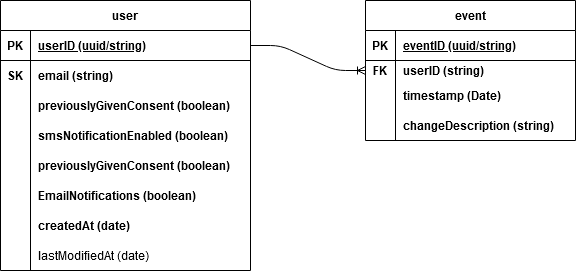

The diagram above was exported from draw.io. Its source (the exported page's mxGraphModel, read from the mxfile embedded in the PNG):
<mxGraphModel dx="1022" dy="404" grid="1" gridSize="10" guides="1" tooltips="1" connect="1" arrows="1" fold="1" page="1" pageScale="1" pageWidth="850" pageHeight="1100" math="0" shadow="0">
  <root>
    <mxCell id="4MjgheDQOaI1OoG6S3TW-0" />
    <mxCell id="4MjgheDQOaI1OoG6S3TW-1" parent="4MjgheDQOaI1OoG6S3TW-0" />
    <mxCell id="nLmcFKccY7bA5_6noInR-1" value="user" style="shape=table;startSize=30;container=1;collapsible=1;childLayout=tableLayout;fixedRows=1;rowLines=0;fontStyle=1;align=center;resizeLast=1;" parent="4MjgheDQOaI1OoG6S3TW-1" vertex="1">
      <mxGeometry x="60" y="160" width="250" height="270" as="geometry" />
    </mxCell>
    <mxCell id="nLmcFKccY7bA5_6noInR-2" value="" style="shape=partialRectangle;collapsible=0;dropTarget=0;pointerEvents=0;fillColor=none;top=0;left=0;bottom=1;right=0;points=[[0,0.5],[1,0.5]];portConstraint=eastwest;" parent="nLmcFKccY7bA5_6noInR-1" vertex="1">
      <mxGeometry y="30" width="250" height="30" as="geometry" />
    </mxCell>
    <mxCell id="nLmcFKccY7bA5_6noInR-3" value="PK" style="shape=partialRectangle;connectable=0;fillColor=none;top=0;left=0;bottom=0;right=0;fontStyle=1;overflow=hidden;" parent="nLmcFKccY7bA5_6noInR-2" vertex="1">
      <mxGeometry width="30" height="30" as="geometry" />
    </mxCell>
    <mxCell id="nLmcFKccY7bA5_6noInR-4" value="userID (uuid/string)" style="shape=partialRectangle;connectable=0;fillColor=none;top=0;left=0;bottom=0;right=0;align=left;spacingLeft=6;fontStyle=5;overflow=hidden;" parent="nLmcFKccY7bA5_6noInR-2" vertex="1">
      <mxGeometry x="30" width="220" height="30" as="geometry" />
    </mxCell>
    <mxCell id="nLmcFKccY7bA5_6noInR-5" value="" style="shape=partialRectangle;collapsible=0;dropTarget=0;pointerEvents=0;fillColor=none;top=0;left=0;bottom=0;right=0;points=[[0,0.5],[1,0.5]];portConstraint=eastwest;" parent="nLmcFKccY7bA5_6noInR-1" vertex="1">
      <mxGeometry y="60" width="250" height="30" as="geometry" />
    </mxCell>
    <mxCell id="nLmcFKccY7bA5_6noInR-6" value="SK" style="shape=partialRectangle;connectable=0;fillColor=none;top=0;left=0;bottom=0;right=0;editable=1;overflow=hidden;fontStyle=1" parent="nLmcFKccY7bA5_6noInR-5" vertex="1">
      <mxGeometry width="30" height="30" as="geometry" />
    </mxCell>
    <mxCell id="nLmcFKccY7bA5_6noInR-7" value="email (string)" style="shape=partialRectangle;connectable=0;fillColor=none;top=0;left=0;bottom=0;right=0;align=left;spacingLeft=6;overflow=hidden;fontStyle=1" parent="nLmcFKccY7bA5_6noInR-5" vertex="1">
      <mxGeometry x="30" width="220" height="30" as="geometry" />
    </mxCell>
    <mxCell id="nLmcFKccY7bA5_6noInR-8" value="" style="shape=partialRectangle;collapsible=0;dropTarget=0;pointerEvents=0;fillColor=none;top=0;left=0;bottom=0;right=0;points=[[0,0.5],[1,0.5]];portConstraint=eastwest;" parent="nLmcFKccY7bA5_6noInR-1" vertex="1">
      <mxGeometry y="90" width="250" height="30" as="geometry" />
    </mxCell>
    <mxCell id="nLmcFKccY7bA5_6noInR-9" value="" style="shape=partialRectangle;connectable=0;fillColor=none;top=0;left=0;bottom=0;right=0;editable=1;overflow=hidden;" parent="nLmcFKccY7bA5_6noInR-8" vertex="1">
      <mxGeometry width="30" height="30" as="geometry" />
    </mxCell>
    <mxCell id="nLmcFKccY7bA5_6noInR-10" value="previouslyGivenConsent (boolean)" style="shape=partialRectangle;connectable=0;fillColor=none;top=0;left=0;bottom=0;right=0;align=left;spacingLeft=6;overflow=hidden;fontStyle=1" parent="nLmcFKccY7bA5_6noInR-8" vertex="1">
      <mxGeometry x="30" width="220" height="30" as="geometry" />
    </mxCell>
    <mxCell id="nLmcFKccY7bA5_6noInR-37" value="" style="shape=partialRectangle;collapsible=0;dropTarget=0;pointerEvents=0;fillColor=none;top=0;left=0;bottom=0;right=0;points=[[0,0.5],[1,0.5]];portConstraint=eastwest;" parent="nLmcFKccY7bA5_6noInR-1" vertex="1">
      <mxGeometry y="120" width="250" height="30" as="geometry" />
    </mxCell>
    <mxCell id="nLmcFKccY7bA5_6noInR-38" value="" style="shape=partialRectangle;connectable=0;fillColor=none;top=0;left=0;bottom=0;right=0;editable=1;overflow=hidden;" parent="nLmcFKccY7bA5_6noInR-37" vertex="1">
      <mxGeometry width="30" height="30" as="geometry" />
    </mxCell>
    <mxCell id="nLmcFKccY7bA5_6noInR-39" value="smsNotificationEnabled (boolean)" style="shape=partialRectangle;connectable=0;fillColor=none;top=0;left=0;bottom=0;right=0;align=left;spacingLeft=6;overflow=hidden;fontStyle=1" parent="nLmcFKccY7bA5_6noInR-37" vertex="1">
      <mxGeometry x="30" width="220" height="30" as="geometry" />
    </mxCell>
    <mxCell id="nLmcFKccY7bA5_6noInR-40" value="" style="shape=partialRectangle;collapsible=0;dropTarget=0;pointerEvents=0;fillColor=none;top=0;left=0;bottom=0;right=0;points=[[0,0.5],[1,0.5]];portConstraint=eastwest;" parent="nLmcFKccY7bA5_6noInR-1" vertex="1">
      <mxGeometry y="150" width="250" height="30" as="geometry" />
    </mxCell>
    <mxCell id="nLmcFKccY7bA5_6noInR-41" value="" style="shape=partialRectangle;connectable=0;fillColor=none;top=0;left=0;bottom=0;right=0;editable=1;overflow=hidden;" parent="nLmcFKccY7bA5_6noInR-40" vertex="1">
      <mxGeometry width="30" height="30" as="geometry" />
    </mxCell>
    <mxCell id="nLmcFKccY7bA5_6noInR-42" value="previouslyGivenConsent (boolean)" style="shape=partialRectangle;connectable=0;fillColor=none;top=0;left=0;bottom=0;right=0;align=left;spacingLeft=6;overflow=hidden;fontStyle=1" parent="nLmcFKccY7bA5_6noInR-40" vertex="1">
      <mxGeometry x="30" width="220" height="30" as="geometry" />
    </mxCell>
    <mxCell id="nLmcFKccY7bA5_6noInR-11" value="" style="shape=partialRectangle;collapsible=0;dropTarget=0;pointerEvents=0;fillColor=none;top=0;left=0;bottom=0;right=0;points=[[0,0.5],[1,0.5]];portConstraint=eastwest;" parent="nLmcFKccY7bA5_6noInR-1" vertex="1">
      <mxGeometry y="180" width="250" height="30" as="geometry" />
    </mxCell>
    <mxCell id="nLmcFKccY7bA5_6noInR-12" value="" style="shape=partialRectangle;connectable=0;fillColor=none;top=0;left=0;bottom=0;right=0;editable=1;overflow=hidden;" parent="nLmcFKccY7bA5_6noInR-11" vertex="1">
      <mxGeometry width="30" height="30" as="geometry" />
    </mxCell>
    <mxCell id="nLmcFKccY7bA5_6noInR-13" value="EmailNotifications (boolean)" style="shape=partialRectangle;connectable=0;fillColor=none;top=0;left=0;bottom=0;right=0;align=left;spacingLeft=6;overflow=hidden;fontStyle=1" parent="nLmcFKccY7bA5_6noInR-11" vertex="1">
      <mxGeometry x="30" width="220" height="30" as="geometry" />
    </mxCell>
    <mxCell id="nLmcFKccY7bA5_6noInR-14" value="" style="shape=partialRectangle;collapsible=0;dropTarget=0;pointerEvents=0;fillColor=none;top=0;left=0;bottom=0;right=0;points=[[0,0.5],[1,0.5]];portConstraint=eastwest;" parent="nLmcFKccY7bA5_6noInR-1" vertex="1">
      <mxGeometry y="210" width="250" height="30" as="geometry" />
    </mxCell>
    <mxCell id="nLmcFKccY7bA5_6noInR-15" value="" style="shape=partialRectangle;connectable=0;fillColor=none;top=0;left=0;bottom=0;right=0;editable=1;overflow=hidden;" parent="nLmcFKccY7bA5_6noInR-14" vertex="1">
      <mxGeometry width="30" height="30" as="geometry" />
    </mxCell>
    <mxCell id="nLmcFKccY7bA5_6noInR-16" value="createdAt (date)" style="shape=partialRectangle;connectable=0;fillColor=none;top=0;left=0;bottom=0;right=0;align=left;spacingLeft=6;overflow=hidden;fontStyle=1" parent="nLmcFKccY7bA5_6noInR-14" vertex="1">
      <mxGeometry x="30" width="220" height="30" as="geometry" />
    </mxCell>
    <mxCell id="nLmcFKccY7bA5_6noInR-17" value="" style="shape=partialRectangle;collapsible=0;dropTarget=0;pointerEvents=0;fillColor=none;top=0;left=0;bottom=0;right=0;points=[[0,0.5],[1,0.5]];portConstraint=eastwest;" parent="nLmcFKccY7bA5_6noInR-1" vertex="1">
      <mxGeometry y="240" width="250" height="30" as="geometry" />
    </mxCell>
    <mxCell id="nLmcFKccY7bA5_6noInR-18" value="" style="shape=partialRectangle;connectable=0;fillColor=none;top=0;left=0;bottom=0;right=0;editable=1;overflow=hidden;" parent="nLmcFKccY7bA5_6noInR-17" vertex="1">
      <mxGeometry width="30" height="30" as="geometry" />
    </mxCell>
    <mxCell id="nLmcFKccY7bA5_6noInR-19" value="lastModifiedAt (date)" style="shape=partialRectangle;connectable=0;fillColor=none;top=0;left=0;bottom=0;right=0;align=left;spacingLeft=6;overflow=hidden;" parent="nLmcFKccY7bA5_6noInR-17" vertex="1">
      <mxGeometry x="30" width="220" height="30" as="geometry" />
    </mxCell>
    <mxCell id="nLmcFKccY7bA5_6noInR-20" value="event" style="shape=table;startSize=30;container=1;collapsible=1;childLayout=tableLayout;fixedRows=1;rowLines=0;fontStyle=1;align=center;resizeLast=1;" parent="4MjgheDQOaI1OoG6S3TW-1" vertex="1">
      <mxGeometry x="425" y="160" width="210" height="140" as="geometry" />
    </mxCell>
    <mxCell id="nLmcFKccY7bA5_6noInR-21" value="" style="shape=partialRectangle;collapsible=0;dropTarget=0;pointerEvents=0;fillColor=none;top=0;left=0;bottom=1;right=0;points=[[0,0.5],[1,0.5]];portConstraint=eastwest;" parent="nLmcFKccY7bA5_6noInR-20" vertex="1">
      <mxGeometry y="30" width="210" height="30" as="geometry" />
    </mxCell>
    <mxCell id="nLmcFKccY7bA5_6noInR-22" value="PK" style="shape=partialRectangle;connectable=0;fillColor=none;top=0;left=0;bottom=0;right=0;fontStyle=1;overflow=hidden;" parent="nLmcFKccY7bA5_6noInR-21" vertex="1">
      <mxGeometry width="30" height="30" as="geometry" />
    </mxCell>
    <mxCell id="nLmcFKccY7bA5_6noInR-23" value="eventID (uuid/string)" style="shape=partialRectangle;connectable=0;fillColor=none;top=0;left=0;bottom=0;right=0;align=left;spacingLeft=6;fontStyle=5;overflow=hidden;" parent="nLmcFKccY7bA5_6noInR-21" vertex="1">
      <mxGeometry x="30" width="180" height="30" as="geometry" />
    </mxCell>
    <mxCell id="nLmcFKccY7bA5_6noInR-24" value="" style="shape=partialRectangle;collapsible=0;dropTarget=0;pointerEvents=0;fillColor=none;top=0;left=0;bottom=0;right=0;points=[[0,0.5],[1,0.5]];portConstraint=eastwest;" parent="nLmcFKccY7bA5_6noInR-20" vertex="1">
      <mxGeometry y="60" width="210" height="20" as="geometry" />
    </mxCell>
    <mxCell id="nLmcFKccY7bA5_6noInR-25" value="FK" style="shape=partialRectangle;connectable=0;fillColor=none;top=0;left=0;bottom=0;right=0;editable=1;overflow=hidden;fontStyle=1" parent="nLmcFKccY7bA5_6noInR-24" vertex="1">
      <mxGeometry width="30" height="20" as="geometry" />
    </mxCell>
    <mxCell id="nLmcFKccY7bA5_6noInR-26" value="userID (string)" style="shape=partialRectangle;connectable=0;fillColor=none;top=0;left=0;bottom=0;right=0;align=left;spacingLeft=6;overflow=hidden;fontStyle=1" parent="nLmcFKccY7bA5_6noInR-24" vertex="1">
      <mxGeometry x="30" width="180" height="20" as="geometry" />
    </mxCell>
    <mxCell id="nLmcFKccY7bA5_6noInR-30" value="" style="shape=partialRectangle;collapsible=0;dropTarget=0;pointerEvents=0;fillColor=none;top=0;left=0;bottom=0;right=0;points=[[0,0.5],[1,0.5]];portConstraint=eastwest;" parent="nLmcFKccY7bA5_6noInR-20" vertex="1">
      <mxGeometry y="80" width="210" height="30" as="geometry" />
    </mxCell>
    <mxCell id="nLmcFKccY7bA5_6noInR-31" value="" style="shape=partialRectangle;connectable=0;fillColor=none;top=0;left=0;bottom=0;right=0;editable=1;overflow=hidden;" parent="nLmcFKccY7bA5_6noInR-30" vertex="1">
      <mxGeometry width="30" height="30" as="geometry" />
    </mxCell>
    <mxCell id="nLmcFKccY7bA5_6noInR-32" value="timestamp (Date)" style="shape=partialRectangle;connectable=0;fillColor=none;top=0;left=0;bottom=0;right=0;align=left;spacingLeft=6;overflow=hidden;fontStyle=1" parent="nLmcFKccY7bA5_6noInR-30" vertex="1">
      <mxGeometry x="30" width="180" height="30" as="geometry" />
    </mxCell>
    <mxCell id="nLmcFKccY7bA5_6noInR-27" value="" style="shape=partialRectangle;collapsible=0;dropTarget=0;pointerEvents=0;fillColor=none;top=0;left=0;bottom=0;right=0;points=[[0,0.5],[1,0.5]];portConstraint=eastwest;" parent="nLmcFKccY7bA5_6noInR-20" vertex="1">
      <mxGeometry y="110" width="210" height="30" as="geometry" />
    </mxCell>
    <mxCell id="nLmcFKccY7bA5_6noInR-28" value="" style="shape=partialRectangle;connectable=0;fillColor=none;top=0;left=0;bottom=0;right=0;editable=1;overflow=hidden;fontStyle=1" parent="nLmcFKccY7bA5_6noInR-27" vertex="1">
      <mxGeometry width="30" height="30" as="geometry" />
    </mxCell>
    <mxCell id="nLmcFKccY7bA5_6noInR-29" value="changeDescription (string)" style="shape=partialRectangle;connectable=0;fillColor=none;top=0;left=0;bottom=0;right=0;align=left;spacingLeft=6;overflow=hidden;fontStyle=1" parent="nLmcFKccY7bA5_6noInR-27" vertex="1">
      <mxGeometry x="30" width="180" height="30" as="geometry" />
    </mxCell>
    <mxCell id="nLmcFKccY7bA5_6noInR-33" value="" style="edgeStyle=entityRelationEdgeStyle;fontSize=12;html=1;endArrow=ERoneToMany;exitX=1;exitY=0.5;exitDx=0;exitDy=0;entryX=0;entryY=0.5;entryDx=0;entryDy=0;" parent="4MjgheDQOaI1OoG6S3TW-1" source="nLmcFKccY7bA5_6noInR-2" target="nLmcFKccY7bA5_6noInR-24" edge="1">
      <mxGeometry width="100" height="100" relative="1" as="geometry">
        <mxPoint x="80" y="78.81999999999994" as="sourcePoint" />
        <mxPoint x="195" y="78.81999999999994" as="targetPoint" />
      </mxGeometry>
    </mxCell>
  </root>
</mxGraphModel>